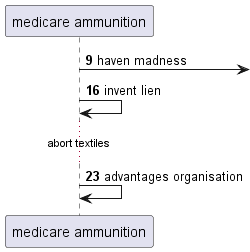

The diagram above was rendered by PlantUML. Its source (embedded in the PNG):
@startuml
participant "medicare ammunition" as 0
autonumber 9 7
0 ->] : haven madness
0 -> 0: invent lien
...abort textiles...
0 -> 0: advantages organisation
@enduml